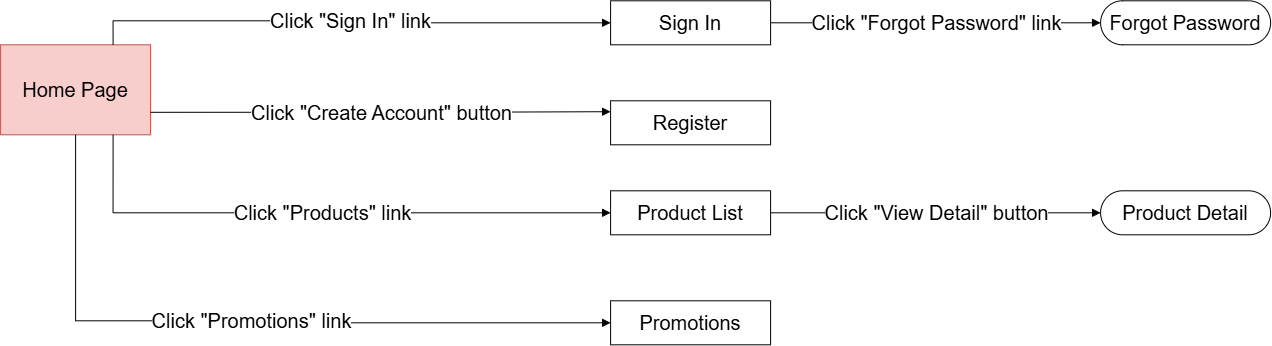

The diagram above was exported from draw.io. Its source (the exported page's mxGraphModel, read from the mxfile embedded in the PNG):
<mxGraphModel dx="2723" dy="1200" grid="1" gridSize="10" guides="1" tooltips="1" connect="1" arrows="1" fold="1" page="1" pageScale="1" pageWidth="850" pageHeight="1100" math="0" shadow="0">
  <root>
    <mxCell id="0" />
    <mxCell id="1" parent="0" />
    <mxCell id="g_home" parent="1" style="rounded=0;whiteSpace=wrap;html=1;fillColor=#f8cecc;strokeColor=#b85450;fontSize=20;" value="Home Page" vertex="1">
      <mxGeometry height="90" width="150" x="-370" y="84" as="geometry" />
    </mxCell>
    <mxCell id="g_signin" parent="1" style="rounded=0;whiteSpace=wrap;html=1;fillColor=#ffffff;strokeColor=#000000;fontSize=20;" value="Sign In" vertex="1">
      <mxGeometry height="44" width="160" x="240" y="40" as="geometry" />
    </mxCell>
    <mxCell id="g_register" parent="1" style="rounded=0;whiteSpace=wrap;html=1;fillColor=#ffffff;strokeColor=#000000;fontSize=20;" value="Register" vertex="1">
      <mxGeometry height="44" width="160" x="240" y="140" as="geometry" />
    </mxCell>
    <mxCell id="g_productlist" parent="1" style="rounded=0;whiteSpace=wrap;html=1;fillColor=#ffffff;strokeColor=#000000;fontSize=20;" value="Product List" vertex="1">
      <mxGeometry height="44" width="160" x="240" y="230" as="geometry" />
    </mxCell>
    <mxCell id="g_promotions" parent="1" style="rounded=0;whiteSpace=wrap;html=1;fillColor=#ffffff;strokeColor=#000000;fontSize=20;" value="Promotions" vertex="1">
      <mxGeometry height="44" width="160" x="240" y="340" as="geometry" />
    </mxCell>
    <mxCell id="g_forgot" parent="1" style="rounded=1;arcSize=50;whiteSpace=wrap;html=1;fillColor=#ffffff;strokeColor=#000000;fontSize=20;" value="Forgot Password" vertex="1">
      <mxGeometry height="44" width="170" x="730" y="40" as="geometry" />
    </mxCell>
    <mxCell id="g_productdetail" parent="1" style="rounded=1;arcSize=50;whiteSpace=wrap;html=1;fillColor=#ffffff;strokeColor=#000000;fontSize=20;" value="Product Detail" vertex="1">
      <mxGeometry height="44" width="170" x="730" y="230" as="geometry" />
    </mxCell>
    <mxCell id="g_e1" edge="1" parent="1" source="g_home" style="edgeStyle=orthogonalEdgeStyle;rounded=0;html=1;endArrow=block;endFill=1;fontSize=20;exitX=0.75;exitY=0;exitDx=0;exitDy=0;entryX=0;entryY=0.5;entryDx=0;entryDy=0;" target="g_signin" value="Click &quot;Sign In&quot; link">
      <mxGeometry relative="1" as="geometry">
        <Array as="points">
          <mxPoint x="-257.53" y="60" />
          <mxPoint x="10.07" y="60" />
          <mxPoint x="10.07" y="62" />
        </Array>
      </mxGeometry>
    </mxCell>
    <mxCell id="g_e2" edge="1" parent="1" source="g_home" style="edgeStyle=orthogonalEdgeStyle;rounded=0;html=1;endArrow=block;endFill=1;fontSize=20;exitX=1;exitY=0.75;exitDx=0;exitDy=0;entryX=0;entryY=0.5;entryDx=0;entryDy=0;" value="Click &quot;Create Account&quot; button">
      <mxGeometry relative="1" as="geometry">
        <Array as="points">
          <mxPoint x="80.09" y="150" />
        </Array>
        <mxPoint x="-130" y="107.09999999999994" as="sourcePoint" />
        <mxPoint x="240" y="150.9" as="targetPoint" />
      </mxGeometry>
    </mxCell>
    <mxCell id="g_e3" edge="1" parent="1" source="g_home" style="edgeStyle=orthogonalEdgeStyle;rounded=0;html=1;endArrow=block;endFill=1;fontSize=20;exitX=0.75;exitY=1;exitDx=0;exitDy=0;entryX=0;entryY=0.5;entryDx=0;entryDy=0;" target="g_productlist" value="Click &quot;Products&quot; link">
      <mxGeometry relative="1" as="geometry">
        <Array as="points">
          <mxPoint x="-257.53" y="252" />
        </Array>
      </mxGeometry>
    </mxCell>
    <mxCell id="g_e4" edge="1" parent="1" source="g_home" style="edgeStyle=orthogonalEdgeStyle;rounded=0;html=1;endArrow=block;endFill=1;fontSize=20;exitX=0.5;exitY=1;exitDx=0;exitDy=0;entryX=0;entryY=0.5;entryDx=0;entryDy=0;" target="g_promotions" value="Click &quot;Promotions&quot; link">
      <mxGeometry relative="1" as="geometry">
        <Array as="points">
          <mxPoint x="-295" y="360" />
          <mxPoint x="-49.93" y="360" />
          <mxPoint x="-49.93" y="362" />
        </Array>
      </mxGeometry>
    </mxCell>
    <mxCell id="g_e5" edge="1" parent="1" source="g_signin" style="edgeStyle=orthogonalEdgeStyle;rounded=0;html=1;endArrow=block;endFill=1;fontSize=20;exitX=1;exitY=0.5;exitDx=0;exitDy=0;entryX=0;entryY=0.5;entryDx=0;entryDy=0;" target="g_forgot" value="Click &quot;Forgot Password&quot; link">
      <mxGeometry relative="1" as="geometry" />
    </mxCell>
    <mxCell id="g_e6" edge="1" parent="1" source="g_productlist" style="edgeStyle=orthogonalEdgeStyle;rounded=0;html=1;endArrow=block;endFill=1;fontSize=20;exitX=1;exitY=0.5;exitDx=0;exitDy=0;entryX=0;entryY=0.5;entryDx=0;entryDy=0;" target="g_productdetail" value="Click &quot;View Detail&quot; button">
      <mxGeometry relative="1" as="geometry" />
    </mxCell>
  </root>
</mxGraphModel>